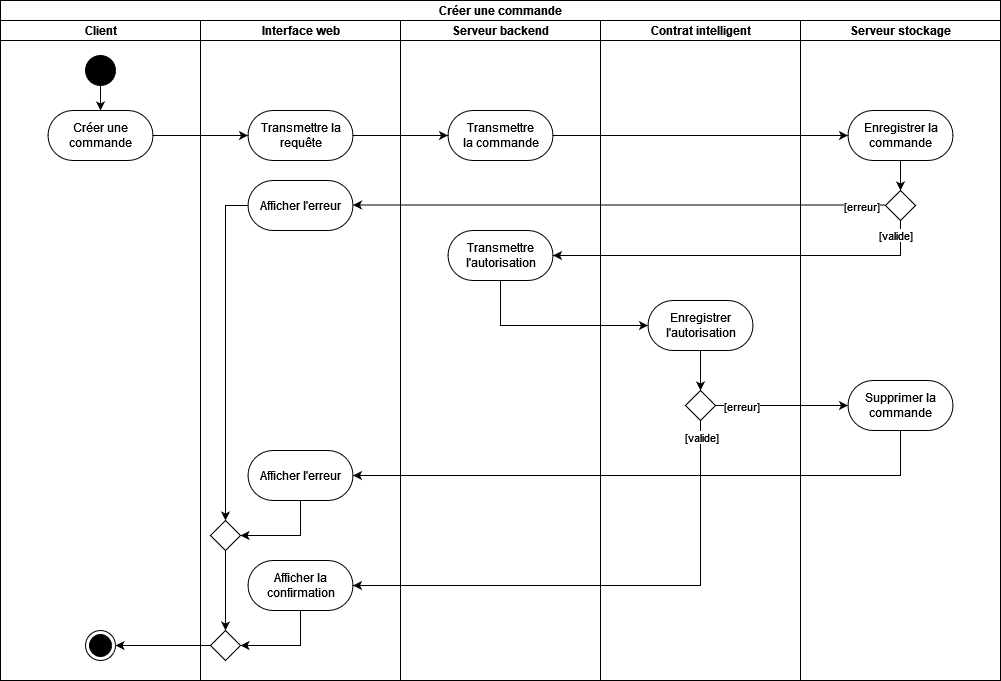

The diagram above was exported from draw.io. Its source (the exported page's mxGraphModel, read from the mxfile embedded in the PNG):
<mxGraphModel dx="205" dy="-56" grid="1" gridSize="10" guides="1" tooltips="1" connect="1" arrows="1" fold="1" page="1" pageScale="1" pageWidth="827" pageHeight="1169" math="0" shadow="0">
  <root>
    <mxCell id="0" />
    <mxCell id="1" parent="0" />
    <mxCell id="z7BcptGroVDBlKAlNKfm-43" value="Créer une commande" style="swimlane;html=1;childLayout=stackLayout;resizeParent=1;resizeParentMax=0;horizontal=1;startSize=20;horizontalStack=1;" vertex="1" parent="1">
      <mxGeometry x="1070" y="1600" width="1000" height="680" as="geometry" />
    </mxCell>
    <mxCell id="z7BcptGroVDBlKAlNKfm-44" value="&lt;div&gt;Client&lt;/div&gt;" style="swimlane;html=1;startSize=20;horizontal=1;" vertex="1" parent="z7BcptGroVDBlKAlNKfm-43">
      <mxGeometry y="20" width="200" height="660" as="geometry" />
    </mxCell>
    <mxCell id="z7BcptGroVDBlKAlNKfm-45" style="edgeStyle=orthogonalEdgeStyle;rounded=0;orthogonalLoop=1;jettySize=auto;html=1;" edge="1" parent="z7BcptGroVDBlKAlNKfm-44" source="z7BcptGroVDBlKAlNKfm-46" target="z7BcptGroVDBlKAlNKfm-47">
      <mxGeometry relative="1" as="geometry" />
    </mxCell>
    <mxCell id="z7BcptGroVDBlKAlNKfm-46" value="" style="ellipse;fillColor=strokeColor;" vertex="1" parent="z7BcptGroVDBlKAlNKfm-44">
      <mxGeometry x="85" y="35" width="30" height="30" as="geometry" />
    </mxCell>
    <mxCell id="z7BcptGroVDBlKAlNKfm-47" value="Créer une &lt;br&gt;commande" style="html=1;dashed=0;whitespace=wrap;shape=mxgraph.dfd.start" vertex="1" parent="z7BcptGroVDBlKAlNKfm-44">
      <mxGeometry x="47.5" y="90" width="105" height="50" as="geometry" />
    </mxCell>
    <mxCell id="z7BcptGroVDBlKAlNKfm-48" value="" style="ellipse;html=1;shape=endState;fillColor=strokeColor;" vertex="1" parent="z7BcptGroVDBlKAlNKfm-44">
      <mxGeometry x="85" y="610" width="30" height="30" as="geometry" />
    </mxCell>
    <mxCell id="z7BcptGroVDBlKAlNKfm-49" value="&lt;div&gt;Interface web&lt;/div&gt;" style="swimlane;html=1;startSize=20;horizontal=1;" vertex="1" parent="z7BcptGroVDBlKAlNKfm-43">
      <mxGeometry x="200" y="20" width="200" height="660" as="geometry" />
    </mxCell>
    <mxCell id="z7BcptGroVDBlKAlNKfm-50" style="edgeStyle=orthogonalEdgeStyle;rounded=0;orthogonalLoop=1;jettySize=auto;html=1;entryX=0.5;entryY=0;entryDx=0;entryDy=0;" edge="1" parent="z7BcptGroVDBlKAlNKfm-49" source="z7BcptGroVDBlKAlNKfm-51" target="z7BcptGroVDBlKAlNKfm-58">
      <mxGeometry relative="1" as="geometry" />
    </mxCell>
    <mxCell id="z7BcptGroVDBlKAlNKfm-51" value="Afficher l'erreur" style="html=1;dashed=0;whitespace=wrap;shape=mxgraph.dfd.start" vertex="1" parent="z7BcptGroVDBlKAlNKfm-49">
      <mxGeometry x="47.5" y="160" width="105" height="50" as="geometry" />
    </mxCell>
    <mxCell id="z7BcptGroVDBlKAlNKfm-52" style="edgeStyle=orthogonalEdgeStyle;rounded=0;orthogonalLoop=1;jettySize=auto;html=1;entryX=1;entryY=0.5;entryDx=0;entryDy=0;" edge="1" parent="z7BcptGroVDBlKAlNKfm-49" source="z7BcptGroVDBlKAlNKfm-53" target="z7BcptGroVDBlKAlNKfm-56">
      <mxGeometry relative="1" as="geometry">
        <Array as="points">
          <mxPoint x="100" y="625" />
        </Array>
      </mxGeometry>
    </mxCell>
    <mxCell id="z7BcptGroVDBlKAlNKfm-53" value="Afficher la &lt;br&gt;confirmation" style="html=1;dashed=0;whitespace=wrap;shape=mxgraph.dfd.start" vertex="1" parent="z7BcptGroVDBlKAlNKfm-49">
      <mxGeometry x="47.5" y="540" width="105" height="50" as="geometry" />
    </mxCell>
    <mxCell id="z7BcptGroVDBlKAlNKfm-54" style="edgeStyle=orthogonalEdgeStyle;rounded=0;orthogonalLoop=1;jettySize=auto;html=1;entryX=1;entryY=0.5;entryDx=0;entryDy=0;" edge="1" parent="z7BcptGroVDBlKAlNKfm-49" source="z7BcptGroVDBlKAlNKfm-55" target="z7BcptGroVDBlKAlNKfm-58">
      <mxGeometry relative="1" as="geometry">
        <Array as="points">
          <mxPoint x="100" y="515" />
        </Array>
      </mxGeometry>
    </mxCell>
    <mxCell id="z7BcptGroVDBlKAlNKfm-55" value="Afficher l'erreur" style="html=1;dashed=0;whitespace=wrap;shape=mxgraph.dfd.start" vertex="1" parent="z7BcptGroVDBlKAlNKfm-49">
      <mxGeometry x="47.5" y="430" width="105" height="50" as="geometry" />
    </mxCell>
    <mxCell id="z7BcptGroVDBlKAlNKfm-56" value="" style="rhombus;" vertex="1" parent="z7BcptGroVDBlKAlNKfm-49">
      <mxGeometry x="10" y="610" width="30" height="30" as="geometry" />
    </mxCell>
    <mxCell id="z7BcptGroVDBlKAlNKfm-57" style="edgeStyle=orthogonalEdgeStyle;rounded=0;orthogonalLoop=1;jettySize=auto;html=1;entryX=0.5;entryY=0;entryDx=0;entryDy=0;" edge="1" parent="z7BcptGroVDBlKAlNKfm-49" source="z7BcptGroVDBlKAlNKfm-58" target="z7BcptGroVDBlKAlNKfm-56">
      <mxGeometry relative="1" as="geometry" />
    </mxCell>
    <mxCell id="z7BcptGroVDBlKAlNKfm-58" value="" style="rhombus;" vertex="1" parent="z7BcptGroVDBlKAlNKfm-49">
      <mxGeometry x="10" y="500" width="30" height="30" as="geometry" />
    </mxCell>
    <mxCell id="z7BcptGroVDBlKAlNKfm-59" value="Transmettre la&lt;br&gt;requête" style="html=1;dashed=0;whitespace=wrap;shape=mxgraph.dfd.start" vertex="1" parent="z7BcptGroVDBlKAlNKfm-49">
      <mxGeometry x="47.5" y="90" width="105" height="50" as="geometry" />
    </mxCell>
    <mxCell id="z7BcptGroVDBlKAlNKfm-60" value="&lt;div&gt;Serveur backend&lt;br&gt;&lt;/div&gt;" style="swimlane;html=1;startSize=20;horizontal=1;" vertex="1" parent="z7BcptGroVDBlKAlNKfm-43">
      <mxGeometry x="400" y="20" width="200" height="660" as="geometry" />
    </mxCell>
    <mxCell id="z7BcptGroVDBlKAlNKfm-61" value="Transmettre &lt;br&gt;la commande " style="html=1;dashed=0;whitespace=wrap;shape=mxgraph.dfd.start" vertex="1" parent="z7BcptGroVDBlKAlNKfm-60">
      <mxGeometry x="47.5" y="90" width="105" height="50" as="geometry" />
    </mxCell>
    <mxCell id="z7BcptGroVDBlKAlNKfm-62" value="Transmettre &lt;br&gt;l'autorisation" style="html=1;dashed=0;whitespace=wrap;shape=mxgraph.dfd.start" vertex="1" parent="z7BcptGroVDBlKAlNKfm-60">
      <mxGeometry x="47.5" y="210" width="105" height="50" as="geometry" />
    </mxCell>
    <mxCell id="z7BcptGroVDBlKAlNKfm-63" value="&lt;div&gt;Contrat intelligent&lt;/div&gt;" style="swimlane;html=1;startSize=20;horizontal=1;" vertex="1" parent="z7BcptGroVDBlKAlNKfm-43">
      <mxGeometry x="600" y="20" width="200" height="660" as="geometry" />
    </mxCell>
    <mxCell id="z7BcptGroVDBlKAlNKfm-64" value="Enregistrer&lt;br&gt;l'autorisation" style="html=1;dashed=0;whitespace=wrap;shape=mxgraph.dfd.start" vertex="1" parent="z7BcptGroVDBlKAlNKfm-63">
      <mxGeometry x="47.5" y="280" width="105" height="50" as="geometry" />
    </mxCell>
    <mxCell id="z7BcptGroVDBlKAlNKfm-65" value="" style="rhombus;" vertex="1" parent="z7BcptGroVDBlKAlNKfm-63">
      <mxGeometry x="85" y="370" width="30" height="30" as="geometry" />
    </mxCell>
    <mxCell id="z7BcptGroVDBlKAlNKfm-66" style="edgeStyle=orthogonalEdgeStyle;rounded=0;orthogonalLoop=1;jettySize=auto;html=1;entryX=0.5;entryY=0;entryDx=0;entryDy=0;" edge="1" parent="z7BcptGroVDBlKAlNKfm-63" source="z7BcptGroVDBlKAlNKfm-64" target="z7BcptGroVDBlKAlNKfm-65">
      <mxGeometry relative="1" as="geometry" />
    </mxCell>
    <mxCell id="z7BcptGroVDBlKAlNKfm-67" style="edgeStyle=orthogonalEdgeStyle;rounded=0;orthogonalLoop=1;jettySize=auto;html=1;entryX=1;entryY=0.5;entryDx=0;entryDy=0;entryPerimeter=0;" edge="1" parent="z7BcptGroVDBlKAlNKfm-43" source="z7BcptGroVDBlKAlNKfm-79" target="z7BcptGroVDBlKAlNKfm-62">
      <mxGeometry relative="1" as="geometry">
        <mxPoint x="700" y="440" as="targetPoint" />
        <Array as="points">
          <mxPoint x="900" y="255" />
        </Array>
      </mxGeometry>
    </mxCell>
    <mxCell id="z7BcptGroVDBlKAlNKfm-68" style="edgeStyle=orthogonalEdgeStyle;rounded=0;orthogonalLoop=1;jettySize=auto;html=1;" edge="1" parent="z7BcptGroVDBlKAlNKfm-43" source="z7BcptGroVDBlKAlNKfm-62" target="z7BcptGroVDBlKAlNKfm-64">
      <mxGeometry relative="1" as="geometry">
        <mxPoint x="850" y="515" as="targetPoint" />
        <Array as="points">
          <mxPoint x="500" y="325" />
        </Array>
      </mxGeometry>
    </mxCell>
    <mxCell id="z7BcptGroVDBlKAlNKfm-69" style="edgeStyle=orthogonalEdgeStyle;rounded=0;orthogonalLoop=1;jettySize=auto;html=1;entryX=0;entryY=0.5;entryDx=0;entryDy=0;entryPerimeter=0;" edge="1" parent="z7BcptGroVDBlKAlNKfm-43" source="z7BcptGroVDBlKAlNKfm-65" target="z7BcptGroVDBlKAlNKfm-80">
      <mxGeometry relative="1" as="geometry" />
    </mxCell>
    <mxCell id="z7BcptGroVDBlKAlNKfm-70" value="[erreur]" style="edgeLabel;html=1;align=center;verticalAlign=middle;resizable=0;points=[];" vertex="1" connectable="0" parent="z7BcptGroVDBlKAlNKfm-69">
      <mxGeometry x="-0.742" relative="1" as="geometry">
        <mxPoint x="8" as="offset" />
      </mxGeometry>
    </mxCell>
    <mxCell id="z7BcptGroVDBlKAlNKfm-71" style="edgeStyle=orthogonalEdgeStyle;rounded=0;orthogonalLoop=1;jettySize=auto;html=1;entryX=1;entryY=0.5;entryDx=0;entryDy=0;entryPerimeter=0;" edge="1" parent="z7BcptGroVDBlKAlNKfm-43" source="z7BcptGroVDBlKAlNKfm-65" target="z7BcptGroVDBlKAlNKfm-53">
      <mxGeometry relative="1" as="geometry">
        <Array as="points">
          <mxPoint x="700" y="585" />
        </Array>
      </mxGeometry>
    </mxCell>
    <mxCell id="z7BcptGroVDBlKAlNKfm-72" value="&lt;div&gt;[valide]&lt;/div&gt;" style="edgeLabel;html=1;align=center;verticalAlign=middle;resizable=0;points=[];" vertex="1" connectable="0" parent="z7BcptGroVDBlKAlNKfm-71">
      <mxGeometry x="-0.8393" relative="1" as="geometry">
        <mxPoint y="-25" as="offset" />
      </mxGeometry>
    </mxCell>
    <mxCell id="z7BcptGroVDBlKAlNKfm-73" style="edgeStyle=orthogonalEdgeStyle;rounded=0;orthogonalLoop=1;jettySize=auto;html=1;entryX=1;entryY=0.5;entryDx=0;entryDy=0;" edge="1" parent="z7BcptGroVDBlKAlNKfm-43" source="z7BcptGroVDBlKAlNKfm-56" target="z7BcptGroVDBlKAlNKfm-48">
      <mxGeometry relative="1" as="geometry" />
    </mxCell>
    <mxCell id="z7BcptGroVDBlKAlNKfm-74" style="edgeStyle=orthogonalEdgeStyle;rounded=0;orthogonalLoop=1;jettySize=auto;html=1;entryX=0;entryY=0.5;entryDx=0;entryDy=0;entryPerimeter=0;" edge="1" parent="z7BcptGroVDBlKAlNKfm-43" source="z7BcptGroVDBlKAlNKfm-47" target="z7BcptGroVDBlKAlNKfm-59">
      <mxGeometry relative="1" as="geometry" />
    </mxCell>
    <mxCell id="z7BcptGroVDBlKAlNKfm-75" style="edgeStyle=orthogonalEdgeStyle;rounded=0;orthogonalLoop=1;jettySize=auto;html=1;entryX=0;entryY=0.5;entryDx=0;entryDy=0;entryPerimeter=0;" edge="1" parent="z7BcptGroVDBlKAlNKfm-43" source="z7BcptGroVDBlKAlNKfm-59" target="z7BcptGroVDBlKAlNKfm-61">
      <mxGeometry relative="1" as="geometry" />
    </mxCell>
    <mxCell id="z7BcptGroVDBlKAlNKfm-76" style="edgeStyle=orthogonalEdgeStyle;rounded=0;orthogonalLoop=1;jettySize=auto;html=1;entryX=0;entryY=0.5;entryDx=0;entryDy=0;entryPerimeter=0;" edge="1" parent="z7BcptGroVDBlKAlNKfm-43" source="z7BcptGroVDBlKAlNKfm-61" target="z7BcptGroVDBlKAlNKfm-83">
      <mxGeometry relative="1" as="geometry" />
    </mxCell>
    <mxCell id="z7BcptGroVDBlKAlNKfm-77" style="edgeStyle=orthogonalEdgeStyle;rounded=0;orthogonalLoop=1;jettySize=auto;html=1;entryX=1;entryY=0.5;entryDx=0;entryDy=0;entryPerimeter=0;" edge="1" parent="z7BcptGroVDBlKAlNKfm-43" source="z7BcptGroVDBlKAlNKfm-80" target="z7BcptGroVDBlKAlNKfm-55">
      <mxGeometry relative="1" as="geometry">
        <Array as="points">
          <mxPoint x="900" y="475" />
        </Array>
      </mxGeometry>
    </mxCell>
    <mxCell id="z7BcptGroVDBlKAlNKfm-78" value="Serveur stockage" style="swimlane;html=1;startSize=20;horizontal=1;" vertex="1" parent="z7BcptGroVDBlKAlNKfm-43">
      <mxGeometry x="800" y="20" width="200" height="660" as="geometry" />
    </mxCell>
    <mxCell id="z7BcptGroVDBlKAlNKfm-79" value="" style="rhombus;" vertex="1" parent="z7BcptGroVDBlKAlNKfm-78">
      <mxGeometry x="85" y="170" width="30" height="30" as="geometry" />
    </mxCell>
    <mxCell id="z7BcptGroVDBlKAlNKfm-80" value="Supprimer la&lt;br&gt;commande" style="html=1;dashed=0;whitespace=wrap;shape=mxgraph.dfd.start" vertex="1" parent="z7BcptGroVDBlKAlNKfm-78">
      <mxGeometry x="47.5" y="360" width="105" height="50" as="geometry" />
    </mxCell>
    <mxCell id="z7BcptGroVDBlKAlNKfm-81" value="[valide]" style="edgeLabel;html=1;align=center;verticalAlign=middle;resizable=0;points=[];" vertex="1" connectable="0" parent="z7BcptGroVDBlKAlNKfm-78">
      <mxGeometry x="102.50047619047609" y="380" as="geometry">
        <mxPoint x="-8" y="-166" as="offset" />
      </mxGeometry>
    </mxCell>
    <mxCell id="z7BcptGroVDBlKAlNKfm-82" style="edgeStyle=orthogonalEdgeStyle;rounded=0;orthogonalLoop=1;jettySize=auto;html=1;entryX=0.5;entryY=0;entryDx=0;entryDy=0;" edge="1" parent="z7BcptGroVDBlKAlNKfm-78" source="z7BcptGroVDBlKAlNKfm-83" target="z7BcptGroVDBlKAlNKfm-79">
      <mxGeometry relative="1" as="geometry" />
    </mxCell>
    <mxCell id="z7BcptGroVDBlKAlNKfm-83" value="Enregistrer la&lt;br&gt;commande" style="html=1;dashed=0;whitespace=wrap;shape=mxgraph.dfd.start" vertex="1" parent="z7BcptGroVDBlKAlNKfm-78">
      <mxGeometry x="47.5" y="90" width="105" height="50" as="geometry" />
    </mxCell>
    <mxCell id="z7BcptGroVDBlKAlNKfm-84" style="edgeStyle=orthogonalEdgeStyle;rounded=0;orthogonalLoop=1;jettySize=auto;html=1;entryX=1;entryY=0.5;entryDx=0;entryDy=0;entryPerimeter=0;" edge="1" parent="z7BcptGroVDBlKAlNKfm-78">
      <mxGeometry relative="1" as="geometry">
        <mxPoint x="85" y="184.5" as="sourcePoint" />
        <mxPoint x="-447.5" y="184.5" as="targetPoint" />
      </mxGeometry>
    </mxCell>
    <mxCell id="z7BcptGroVDBlKAlNKfm-85" value="[erreur]" style="edgeLabel;html=1;align=center;verticalAlign=middle;resizable=0;points=[];" vertex="1" connectable="0" parent="z7BcptGroVDBlKAlNKfm-84">
      <mxGeometry x="-0.9136" y="-1" relative="1" as="geometry">
        <mxPoint x="-2" y="2" as="offset" />
      </mxGeometry>
    </mxCell>
  </root>
</mxGraphModel>